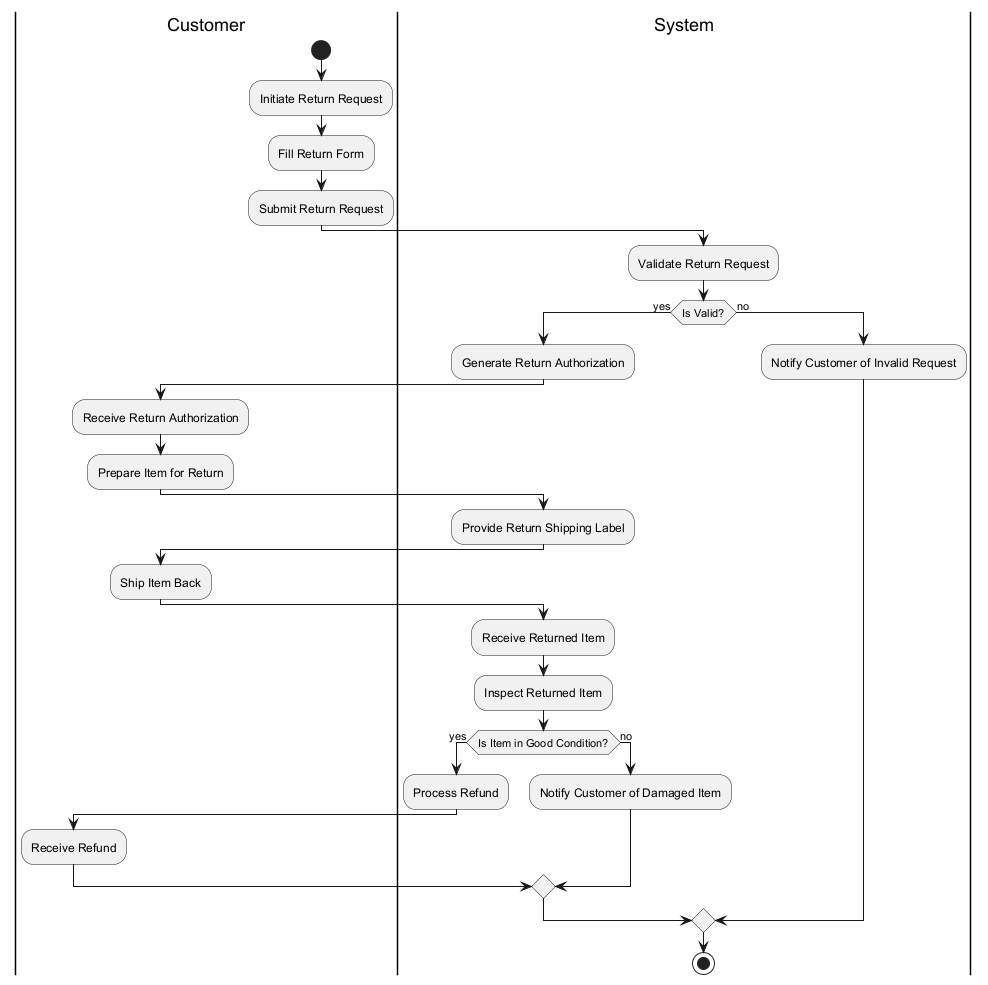

The diagram above was rendered by PlantUML. Its source (embedded in the PNG):
@startuml
|Customer|
start
:Initiate Return Request;
:Fill Return Form;
:Submit Return Request;
|System|
:Validate Return Request;
if (Is Valid?) then (yes)
  |System|
  :Generate Return Authorization;
  |Customer|
  :Receive Return Authorization;
  :Prepare Item for Return;
  |System|
  :Provide Return Shipping Label;
  |Customer|
  :Ship Item Back;
  |System|
  :Receive Returned Item;
  :Inspect Returned Item;
  if (Is Item in Good Condition?) then (yes)
    |System|
    :Process Refund;
    |Customer|
    :Receive Refund;
  else (no)
    |System|
    :Notify Customer of Damaged Item;
  endif
else (no)
  |System|
  :Notify Customer of Invalid Request;
endif
stop
@enduml